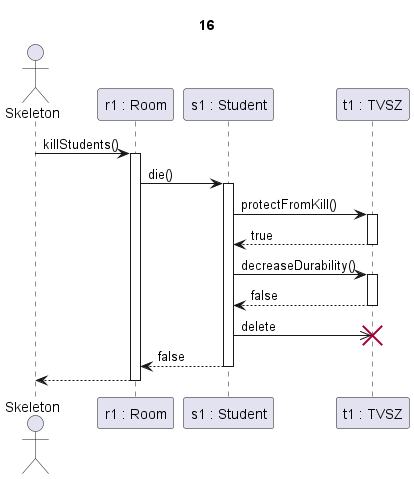

The diagram above was rendered by PlantUML. Its source (embedded in the PNG):
@startuml tvsz + lejár az idő

title 16

actor Skeleton as sk
participant "r1 : Room" as r
participant "s1 : Student" as s
participant "t1 : TVSZ" as c

sk->r ++: killStudents()

r -> s ++: die()

s->c ++: protectFromKill()
c-->s --: true

s->c ++: decreaseDurability()
c-->s --: false

s->>c !!: delete

s-->r --: false

r-->sk --:

@enduml